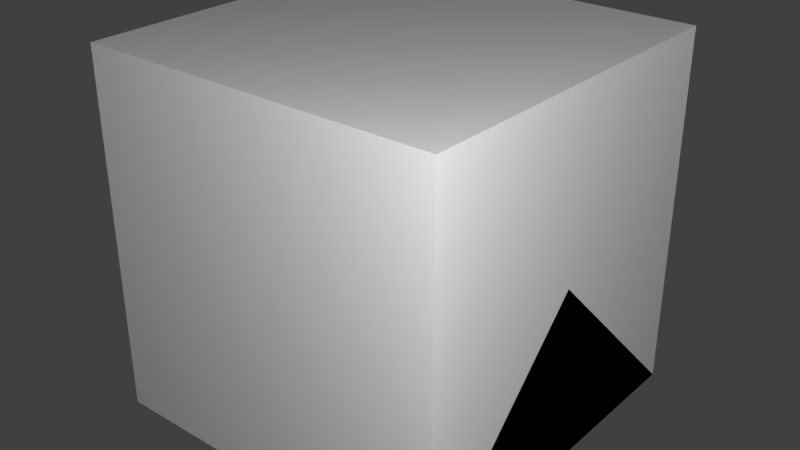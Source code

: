 # Source: lampsupply.blend  (saved by Blender 2.65.0; exported with 4.5.12 LTS)
import bpy
from mathutils import Matrix  # noqa: F401  (used for matrix-valued properties, if any)

bpy.ops.wm.read_factory_settings(use_empty=True)
scene = bpy.context.scene
scene.name = 'Scene'

# ---- collections
col_collection_1 = bpy.data.collections.new('Collection 1'); scene.collection.children.link(col_collection_1)

# ---- materials (node trees are filled in below, after node groups)
mat_material = bpy.data.materials.new('Material')
mat_material.alpha_threshold = 0.0
mat_material.use_transparent_shadow = False
mat_material.roughness = 0.5
mat_material.line_color = (0.0, 0.0, 0.0, 1.0)

# ---- material node trees

# ---- world
world_world = bpy.data.worlds.new('World'); scene.world = world_world
world_world.color = (0.05088, 0.05088, 0.05088)
world_world.use_sun_shadow = False
world_world.sun_shadow_jitter_overblur = 0.0
world_world.cycles.sampling_method = 'MANUAL'
world_world.cycles.sample_map_resolution = 256

# ---- lights
light_point_001 = bpy.data.lights.new('Point.001', 'POINT')
light_point_001.transmission_factor = 0.0
light_point_001.energy = 100.0
light_point_001.shadow_buffer_clip_start = 0.5
light_point_001.shadow_soft_size = 0.1
light_point_001.shadow_maximum_resolution = 0.006
light_point_001.use_absolute_resolution = True
light_point_001.cycles.use_multiple_importance_sampling = False
light_point = bpy.data.lights.new('Point', 'POINT')
light_point.transmission_factor = 0.0
light_point.energy = 100.0
light_point.shadow_buffer_clip_start = 0.5
light_point.shadow_soft_size = 0.1
light_point.shadow_maximum_resolution = 0.006
light_point.use_absolute_resolution = True
light_point.cycles.use_multiple_importance_sampling = False
light_lamp = bpy.data.lights.new('Lamp', 'POINT')
light_lamp.transmission_factor = 0.0
light_lamp.cutoff_distance = 30.0
light_lamp.energy = 100.0
light_lamp.shadow_buffer_clip_start = 1.001
light_lamp.shadow_soft_size = 0.1
light_lamp.shadow_maximum_resolution = 0.006
light_lamp.use_absolute_resolution = True
light_lamp.cycles.use_multiple_importance_sampling = False

# ---- meshes
me_led = bpy.data.meshes.new('led')
me_led.from_pydata([(-0.1875, -0.25, 0.1297), (-0.1875, 0.25, 0.1297), (0.1875, 0.25, 0.1297), (0.1875, -0.25, 0.1297)], [], [(3, 2, 1, 0)])
_uv = me_led.uv_layers.new(name='UVMap')
_uv.uv.foreach_set('vector', [0.9688, 0.3125, 0.9688, 0.5625, 0.7812, 0.5625, 0.7812, 0.3125])
me_led.use_remesh_preserve_volume = False
me_led.use_remesh_preserve_attributes = False
me_led.use_mirror_vertex_groups = False
me_led.update()
me_rot2 = bpy.data.meshes.new('rot2')
me_rot2.from_pydata([(0.25, -0.3125, 0.0), (0.0, -0.3125, 0.0), (0.25, 0.3125, 0.0), (0.0, 0.3125, 0.0)], [], [(1, 0, 2, 3)])
_uv = me_rot2.uv_layers.new(name='UVMap')
_uv.uv.foreach_set('vector', [0.75, 0.6875, 0.875, 0.6875, 0.875, 1.0, 0.75, 1.0])
me_rot2.use_remesh_preserve_volume = False
me_rot2.use_remesh_preserve_attributes = False
me_rot2.use_mirror_vertex_groups = False
me_rot2.update()
me_rot1 = bpy.data.meshes.new('rot1')
me_rot1.from_pydata([(0.25, -0.3125, 0.0), (0.0, -0.3125, 0.0), (0.25, 0.3125, 0.0), (0.0, 0.3125, 0.0)], [], [(1, 0, 2, 3)])
_uv = me_rot1.uv_layers.new(name='UVMap')
_uv.uv.foreach_set('vector', [0.875, 0.6875, 1.0, 0.6875, 1.0, 1.0, 0.875, 1.0])
me_rot1.use_remesh_preserve_volume = False
me_rot1.use_remesh_preserve_attributes = False
me_rot1.use_mirror_vertex_groups = False
me_rot1.update()
me_main = bpy.data.meshes.new('main')
me_main.from_pydata([(-0.25, -0.3125, 0.0), (-0.25, 0.3125, 0.0), (0.25, 0.3125, 0.0), (0.25, -0.3125, 0.0), (-0.25, -0.3125, 0.1875), (-0.25, 0.3125, 0.1875), (0.25, 0.3125, 0.1875), (0.25, -0.3125, 0.1875), (-0.1875, -0.25, 0.1875), (-0.1875, 0.25, 0.1875), (0.1875, 0.25, 0.1875), (0.1875, -0.25, 0.1875), (-0.1875, -0.25, 0.125), (-0.1875, 0.25, 0.125), (0.1875, 0.25, 0.125), (0.1875, -0.25, 0.125)], [], [(4, 5, 1, 0), (5, 6, 2, 1), (6, 7, 3, 2), (7, 4, 0, 3), (0, 1, 2, 3), (4, 7, 11, 8), (8, 11, 15, 12), (7, 6, 10, 11), (6, 5, 9, 10), (5, 4, 8, 9), (15, 14, 13, 12), (9, 8, 12, 13), (10, 9, 13, 14), (11, 10, 14, 15)])
_uv = me_main.uv_layers.new(name='UVMap')
_uv.uv.foreach_set('vector', [0.09375, 0.9062, 0.09375, 0.5938, 0.0, 0.5938, 0.0, 0.9062, 0.09375, 1.0, 0.3438, 1.0, 0.3438, 0.9062, 0.09375, 0.9062, 0.4375, 0.5938, 0.4375, 0.9062, 0.3438, 0.9062, 0.3438, 0.5938, 0.3438, 0.5938, 0.09375, 0.5938, 0.09375, 0.5, 0.3438, 0.5, 0.09375, 0.1875, 0.09375, 0.5, 0.3438, 0.5, 0.3438, 0.1875, 0.09375, 0.5938, 0.3438, 0.5938, 0.3125, 0.625, 0.125, 0.625, 0.7812, 0.03125, 0.9688, 0.03125, 0.9688, 0.0, 0.7812, 0.0, 0.3438, 0.5938, 0.3438, 0.9062, 0.3125, 0.875, 0.3125, 0.625, 0.3438, 0.9062, 0.09375, 0.9062, 0.125, 0.875, 0.3125, 0.875, 0.09375, 0.9062, 0.09375, 0.5938, 0.125, 0.625, 0.125, 0.875, 0.9688, 0.03125, 0.9688, 0.2812, 0.7812, 0.2812, 0.7812, 0.03125, 0.7812, 0.03125, 0.7812, 0.2812, 0.75, 0.2812, 0.75, 0.03125, 0.9688, 0.3125, 0.7812, 0.3125, 0.7812, 0.2812, 0.9688, 0.2812, 1.0, 0.2812, 1.0, 0.03125, 0.9688, 0.03125, 0.9688, 0.2812])
me_main.use_remesh_preserve_volume = False
me_main.use_remesh_preserve_attributes = False
me_main.use_mirror_vertex_groups = False
me_main.update()
me_cube_002 = bpy.data.meshes.new('Cube.002')
me_cube_002.from_pydata([(0.5, 0.5, 0.0), (0.5, -0.5, 0.0), (-0.5, -0.5, 0.0), (-0.5, 0.5, 0.0), (0.5, -3.129e-07, 0.5), (-0.5, 7.451e-08, 0.5)], [], [(0, 1, 2, 3), (1, 4, 5, 2), (0, 4, 1), (2, 5, 3), (4, 0, 3, 5)])
me_cube_002.materials.append(mat_material)
me_cube_002.use_remesh_preserve_volume = False
me_cube_002.use_remesh_preserve_attributes = False
me_cube_002.use_mirror_vertex_groups = False
me_cube_002.update()
me_cube_001 = bpy.data.meshes.new('Cube.001')
me_cube_001.from_pydata([(0.5, 0.5, 0.0), (0.5, -0.5, 0.0), (-0.5, -0.5, 0.0), (-0.5, 0.5, 0.0), (-8.196e-08, -1.192e-07, 0.5)], [], [(0, 1, 2, 3), (0, 4, 1), (1, 4, 2), (2, 4, 3), (4, 0, 3)])
me_cube_001.materials.append(mat_material)
me_cube_001.use_remesh_preserve_volume = False
me_cube_001.use_remesh_preserve_attributes = False
me_cube_001.use_mirror_vertex_groups = False
me_cube_001.update()
me_cube = bpy.data.meshes.new('Cube')
me_cube.from_pydata([(0.5, 0.5, 0.0), (0.5, -0.5, 0.0), (-0.5, -0.5, 0.0), (-0.5, 0.5, 0.0), (0.5, 0.5, 1.0), (0.5, -0.5, 1.0), (-0.5, -0.5, 1.0), (-0.5, 0.5, 1.0)], [], [(0, 1, 2, 3), (4, 7, 6, 5), (0, 4, 5, 1), (1, 5, 6, 2), (2, 6, 7, 3), (4, 0, 3, 7)])
me_cube.materials.append(mat_material)
me_cube.use_remesh_preserve_volume = False
me_cube.use_remesh_preserve_attributes = False
me_cube.use_mirror_vertex_groups = False
me_cube.update()

# ---- objects
ob_led = bpy.data.objects.new('led', me_led)
ob_rot2 = bpy.data.objects.new('rot2', me_rot2)
ob_rot1 = bpy.data.objects.new('rot1', me_rot1)
ob_main = bpy.data.objects.new('main', me_main)
ob_point_001 = bpy.data.objects.new('Point.001', light_point_001)
ob_point = bpy.data.objects.new('Point', light_point)
ob_minecraft_2_edge_connectivity = bpy.data.objects.new('Minecraft 2 Edge Connectivity', me_cube_002)
ob_minecraft_4_edge_connectivity = bpy.data.objects.new('Minecraft 4 Edge Connectivity', me_cube_001)
ob_minecraft_block = bpy.data.objects.new('Minecraft Block', me_cube)
ob_lamp = bpy.data.objects.new('Lamp', light_lamp)

# ---- transforms, parenting, visibility, modifiers, constraints
ob_led.location = (0.0, 0.0, 0.0)
ob_led.lineart.crease_threshold = 0.0
ob_rot2.location = (0.25, 0.0, 0.1906)
ob_rot2.rotation_euler = (0.0, 2.094, 0.0)
ob_rot2.scale = (-1.0, -1.0, -1.0)
ob_rot2.lineart.crease_threshold = 0.0
ob_rot1.location = (-0.25, 0.0, 0.1906)
ob_rot1.rotation_euler = (0.0, -2.094, 0.0)
ob_rot1.lineart.crease_threshold = 0.0
ob_main.location = (0.0, 0.0, 0.0)
ob_main.lineart.crease_threshold = 0.0
ob_point_001.location = (-1.642, 1.15, -0.7251)
ob_point_001.lineart.crease_threshold = 0.0
ob_point.location = (1.354, -1.362, 1.556)
ob_point.lineart.crease_threshold = 0.0
ob_minecraft_2_edge_connectivity.location = (0.0, 0.0, 0.0)
ob_minecraft_2_edge_connectivity.lock_location = (True, True, True)
ob_minecraft_2_edge_connectivity.lock_rotation = (True, True, True)
ob_minecraft_2_edge_connectivity.lock_rotations_4d = False
ob_minecraft_2_edge_connectivity.lock_scale = (True, True, True)
ob_minecraft_2_edge_connectivity.empty_display_type = 'ARROWS'
ob_minecraft_2_edge_connectivity.display_type = 'WIRE'
ob_minecraft_2_edge_connectivity.lineart.crease_threshold = 0.0
ob_minecraft_4_edge_connectivity.location = (0.0, 0.0, 0.0)
ob_minecraft_4_edge_connectivity.lock_location = (True, True, True)
ob_minecraft_4_edge_connectivity.lock_rotation = (True, True, True)
ob_minecraft_4_edge_connectivity.lock_rotations_4d = False
ob_minecraft_4_edge_connectivity.lock_scale = (True, True, True)
ob_minecraft_4_edge_connectivity.empty_display_type = 'ARROWS'
ob_minecraft_4_edge_connectivity.display_type = 'WIRE'
ob_minecraft_4_edge_connectivity.lineart.crease_threshold = 0.0
ob_minecraft_block.location = (0.0, 0.0, 0.0)
ob_minecraft_block.lock_location = (True, True, True)
ob_minecraft_block.lock_rotation = (True, True, True)
ob_minecraft_block.lock_rotations_4d = False
ob_minecraft_block.lock_scale = (True, True, True)
ob_minecraft_block.empty_display_type = 'ARROWS'
ob_minecraft_block.display_type = 'WIRE'
ob_minecraft_block.lineart.crease_threshold = 0.0
ob_lamp.location = (4.076, 1.005, 5.904)
ob_lamp.rotation_euler = (0.6503, 0.05522, 1.866)
ob_lamp.lock_rotations_4d = False
ob_lamp.empty_display_type = 'ARROWS'
ob_lamp.color = (0.0, 0.0, 0.0, 0.0)
ob_lamp.hide_viewport = True
ob_lamp.lineart.crease_threshold = 0.0

# ---- collection membership
col_collection_1.objects.link(ob_led)
col_collection_1.objects.link(ob_rot2)
col_collection_1.objects.link(ob_rot1)
col_collection_1.objects.link(ob_main)
col_collection_1.objects.link(ob_point_001)
col_collection_1.objects.link(ob_point)
col_collection_1.objects.link(ob_minecraft_2_edge_connectivity)
col_collection_1.objects.link(ob_minecraft_4_edge_connectivity)
col_collection_1.objects.link(ob_minecraft_block)
col_collection_1.objects.link(ob_lamp)

# ---- scene / render settings (as saved in the file)
scene.frame_start = 1; scene.frame_end = 250; scene.frame_set(2)
scene.render.engine = 'BLENDER_EEVEE_NEXT'
scene.render.image_settings.color_mode = 'RGB'
scene.render.image_settings.compression = 90
scene.render.resolution_percentage = 50
scene.render.dither_intensity = 0.0
scene.render.bake_margin = 2
scene.cycles.use_denoising = False
scene.cycles.samples = 10
scene.cycles.sampling_pattern = 'TABULATED_SOBOL'
scene.cycles.light_sampling_threshold = 0.0
scene.cycles.use_adaptive_sampling = False
scene.cycles.use_light_tree = False
scene.cycles.blur_glossy = 0.0
scene.cycles.volume_bounces = 1
scene.cycles.pixel_filter_type = 'GAUSSIAN'
scene.cycles.sample_clamp_indirect = 0.0
scene.view_settings.view_transform = 'Standard'
bpy.context.view_layer.update()

# ---- added for rendering (the .blend has no active camera): camera
cam_auto = bpy.data.cameras.new('AutoCamera')
cam_auto.lens = 50.0
cam_auto.sensor_width = 36.0
cam_auto.clip_end = 1000.0
ob_auto_camera = bpy.data.objects.new('AutoCamera', cam_auto)
scene.collection.objects.link(ob_auto_camera)
ob_auto_camera.location = (1.60254, -1.92304, 1.78203)
ob_auto_camera.rotation_euler = (1.09748, -7.21219e-08, 0.694738)
scene.camera = ob_auto_camera
bpy.context.view_layer.update()

